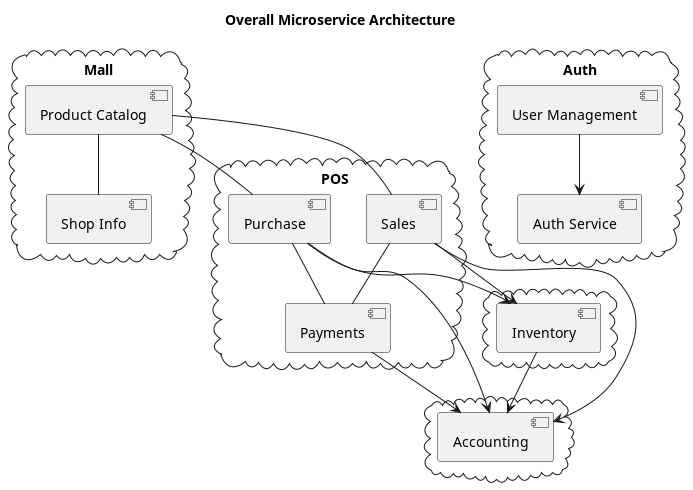

The diagram above was rendered by PlantUML. Its source (embedded in the PNG):
@startuml
'https://plantuml.com/component-diagram

title Overall Microservice Architecture

cloud Mall{
 [Product Catalog]
 [Shop Info]
}

cloud {
 [Accounting]
}

cloud {
 [Inventory]
}

cloud POS {
 [Purchase]
 [Sales]
 [Payments]
}

cloud Auth{
 [User Management]
 [Auth Service]
}

 [Inventory] --> [Accounting]
 [Payments] --> [Accounting]
 [Product Catalog] -- [Purchase]
 [Product Catalog] -- [Sales]
 [Product Catalog] -- [Shop Info]
 [Sales] --> [Inventory]
 [Sales] --> [Accounting]
 [Sales] -- [Payments]
 [Purchase] --> [Inventory]
 [Purchase] --> [Accounting]
 [Purchase] -- [Payments]
 [User Management] --> [Auth Service]
@enduml